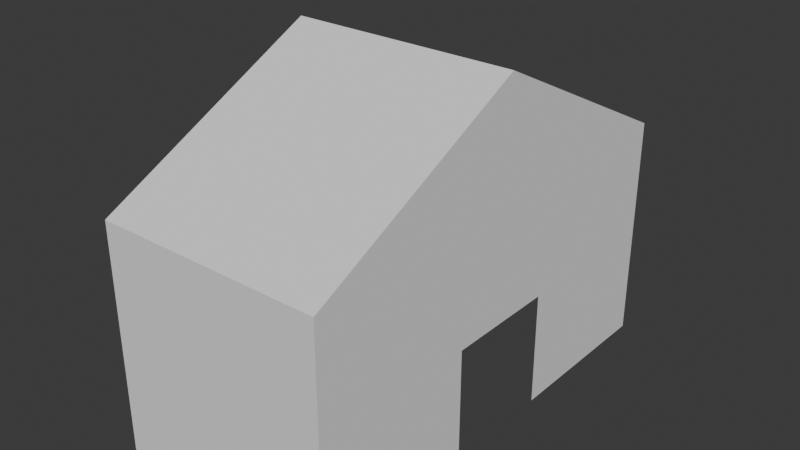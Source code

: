 # Source: house.blend  (saved by Blender 4.2.66; exported with 4.5.12 LTS)
import bpy
from mathutils import Matrix  # noqa: F401  (used for matrix-valued properties, if any)

bpy.ops.wm.read_factory_settings(use_empty=True)
scene = bpy.context.scene
scene.name = 'Scene'

# ---- world
world_world = bpy.data.worlds.new('World'); scene.world = world_world
world_world.use_nodes = True; world_world.node_tree.nodes.clear()
_N = world_world.node_tree.nodes; _L = world_world.node_tree.links
n0 = _N.new('ShaderNodeOutputWorld'); n0.name = 'World Output'; n0.location = (300, 300)
n1 = _N.new('ShaderNodeBackground'); n1.name = 'Background'; n1.location = (10, 300)
n1.inputs[0].default_value = (0.05088, 0.05088, 0.05088, 1.0)
_L.new(n1.outputs[0], n0.inputs[0])
n0.is_active_output = True
world_world.color = (0.05088, 0.05088, 0.05088)
world_world.sun_shadow_jitter_overblur = 0.0

# ---- meshes
me_cube_001 = bpy.data.meshes.new('Cube.001')
me_cube_001.from_pydata([(-1.0, -2.0, -1.0), (-1.0, -2.0, 1.0), (-1.0, 2.0, -1.0), (-1.0, 2.0, 1.0), (1.0, -2.0, -1.0), (1.0, -2.0, 1.0), (1.0, 2.0, -1.0), (1.0, 2.0, 1.0), (1.0, 2.0, 0.0), (1.0, -2.0, 0.0), (1.0, -0.5, -1.0), (1.0, 0.5, -1.0), (1.0, 0.5, 0.0), (1.0, -0.5, 0.0), (-1.0, 1.717e-33, 2.0), (1.0, 1.717e-33, 2.0)], [], [(0, 1, 3, 2), (2, 3, 7, 8, 6), (10, 13, 12, 11, 6, 8, 7, 5, 9, 4), (4, 9, 5, 1, 0), (5, 7, 15), (14, 15, 7, 3), (3, 1, 14), (1, 5, 15, 14)])
_uv = me_cube_001.uv_layers.new(name='UVMap')
_uv.uv.foreach_set('vector', [0.375, 0.0, 0.625, 0.0, 0.625, 0.25, 0.375, 0.25, 0.375, 0.25, 0.625, 0.25, 0.625, 0.5, 0.5, 0.5, 0.375, 0.5, 0.375, 0.6667, 0.5, 0.6667, 0.5, 0.5833, 0.375, 0.5833, 0.375, 0.5, 0.5, 0.5, 0.625, 0.5, 0.625, 0.75, 0.5, 0.75, 0.375, 0.75, 0.375, 0.75, 0.5, 0.75, 0.625, 0.75, 0.625, 1.0, 0.375, 1.0, 0.625, 0.75, 0.625, 0.5, 0.625, 0.625, 0.625, 0.625, 0.625, 0.625, 0.625, 0.5, 0.625, 0.25, 0.625, 0.25, 0.625, 0.0, 0.625, 0.125, 0.625, 1.0, 0.625, 0.75, 0.625, 0.625, 0.625, 0.625])
me_cube_001.update()

# ---- objects
ob_house = bpy.data.objects.new('House', me_cube_001)

# ---- transforms, parenting, visibility, modifiers, constraints
ob_house.location = (0.0, 0.0, 1.0)

# ---- collection membership
scene.collection.objects.link(ob_house)

# ---- scene / render settings (as saved in the file)
scene.frame_start = 1; scene.frame_end = 250; scene.frame_set(1)
scene.render.engine = 'BLENDER_EEVEE_NEXT'
bpy.context.view_layer.update()

# ---- added for rendering (the .blend has no active camera and no usable light): camera, sun
cam_auto = bpy.data.cameras.new('AutoCamera')
cam_auto.lens = 50.0
cam_auto.sensor_width = 36.0
cam_auto.clip_end = 1000.0
ob_auto_camera = bpy.data.objects.new('AutoCamera', cam_auto)
scene.collection.objects.link(ob_auto_camera)
ob_auto_camera.location = (4.98249, -5.97898, 5.48599)
ob_auto_camera.rotation_euler = (1.09748, -7.21219e-08, 0.694738)
scene.camera = ob_auto_camera
light_auto_sun = bpy.data.lights.new('AutoSun', 'SUN')
light_auto_sun.energy = 3.0
light_auto_sun.angle = 0.0523599
ob_auto_sun = bpy.data.objects.new('AutoSun', light_auto_sun)
scene.collection.objects.link(ob_auto_sun)
ob_auto_sun.rotation_euler = (0.872665, 0.174533, 0.523599)
bpy.context.view_layer.update()
